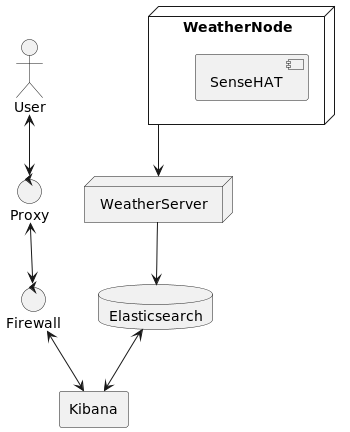

The diagram above was rendered by PlantUML. Its source (embedded in the PNG):
@startuml
'https://plantuml.com/deployment-diagram

actor User
control Firewall
control Proxy
node WeatherServer
node WeatherNode {
    component SenseHAT
}
database Elasticsearch
rectangle Kibana

User <--> Proxy
Proxy <--> Firewall
Firewall <--> Kibana
WeatherNode --> WeatherServer
WeatherServer --> Elasticsearch
Elasticsearch <--> Kibana
@enduml